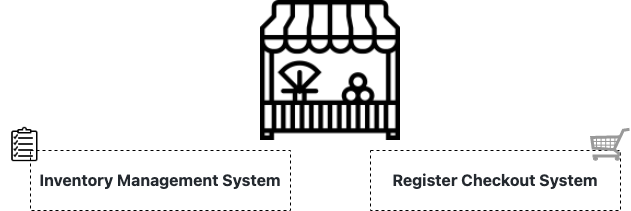

The diagram above was exported from draw.io. Its source (the exported page's mxGraphModel, read from the mxfile embedded in the PNG):
<mxGraphModel dx="946" dy="613" grid="1" gridSize="10" guides="1" tooltips="1" connect="1" arrows="1" fold="1" page="1" pageScale="1" pageWidth="827" pageHeight="1169" math="0" shadow="0">
  <root>
    <mxCell id="0" />
    <mxCell id="1" parent="0" />
    <mxCell id="Q3jc7r_ebSz7j6ZaI4Gt-2" value="" style="shape=image;html=1;verticalAlign=top;verticalLabelPosition=bottom;labelBackgroundColor=#ffffff;imageAspect=0;aspect=fixed;image=https://cdn0.iconfinder.com/data/icons/business-collection-2027/60/grocery-1-128.png" vertex="1" parent="1">
      <mxGeometry x="330" y="100" width="140" height="140" as="geometry" />
    </mxCell>
    <mxCell id="Q3jc7r_ebSz7j6ZaI4Gt-4" value="&lt;span style=&quot;color: rgb(36, 41, 47); font-family: -apple-system, &amp;quot;system-ui&amp;quot;, &amp;quot;Segoe UI&amp;quot;, Helvetica, Arial, sans-serif, &amp;quot;Apple Color Emoji&amp;quot;, &amp;quot;Segoe UI Emoji&amp;quot;; font-size: 16px; text-align: start; background-color: rgb(255, 255, 255);&quot;&gt;&lt;b&gt;Inventory Management System&lt;/b&gt;&lt;/span&gt;" style="rounded=0;whiteSpace=wrap;html=1;dashed=1;" vertex="1" parent="1">
      <mxGeometry x="100" y="250" width="260" height="60" as="geometry" />
    </mxCell>
    <mxCell id="Q3jc7r_ebSz7j6ZaI4Gt-5" value="&lt;span style=&quot;color: rgb(36, 41, 47); font-family: -apple-system, &amp;quot;system-ui&amp;quot;, &amp;quot;Segoe UI&amp;quot;, Helvetica, Arial, sans-serif, &amp;quot;Apple Color Emoji&amp;quot;, &amp;quot;Segoe UI Emoji&amp;quot;; font-size: 16px; font-style: normal; font-variant-ligatures: normal; font-variant-caps: normal; letter-spacing: normal; orphans: 2; text-align: start; text-indent: 0px; text-transform: none; widows: 2; word-spacing: 0px; -webkit-text-stroke-width: 0px; background-color: rgb(255, 255, 255); text-decoration-thickness: initial; text-decoration-style: initial; text-decoration-color: initial; float: none; display: inline !important;&quot;&gt;&lt;b&gt;Register Checkout System&lt;/b&gt;&lt;/span&gt;" style="rounded=0;whiteSpace=wrap;html=1;dashed=1;" vertex="1" parent="1">
      <mxGeometry x="440" y="250" width="250" height="60" as="geometry" />
    </mxCell>
    <mxCell id="Q3jc7r_ebSz7j6ZaI4Gt-6" value="" style="shape=image;html=1;verticalAlign=top;verticalLabelPosition=bottom;labelBackgroundColor=#ffffff;imageAspect=0;aspect=fixed;image=https://cdn2.iconfinder.com/data/icons/shopping-elements-6/64/28-Orders_and_Check_Lists-128.png;dashed=1;" vertex="1" parent="1">
      <mxGeometry x="70" y="220" width="48" height="48" as="geometry" />
    </mxCell>
    <mxCell id="Q3jc7r_ebSz7j6ZaI4Gt-7" value="" style="verticalLabelPosition=bottom;shadow=0;dashed=0;align=center;html=1;verticalAlign=top;strokeWidth=1;shape=mxgraph.mockup.misc.shoppingCart;strokeColor=#999999;" vertex="1" parent="1">
      <mxGeometry x="660" y="228" width="40" height="32" as="geometry" />
    </mxCell>
  </root>
</mxGraphModel>